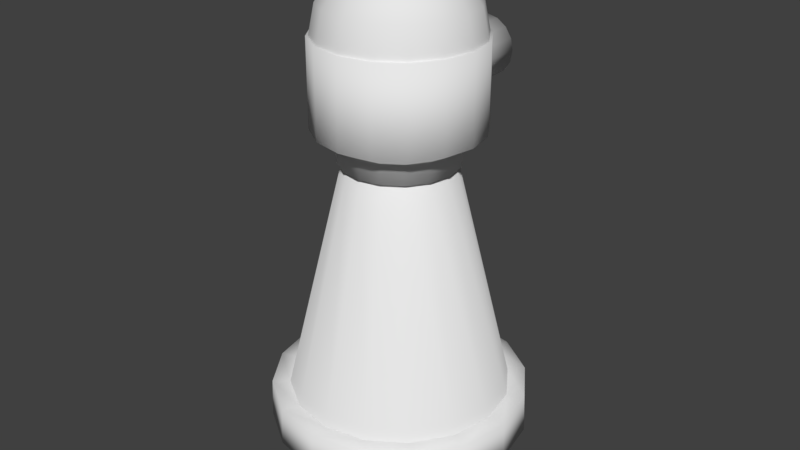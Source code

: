 # Source: Tower.blend  (saved by Blender 2.79.0; exported with 4.5.12 LTS)
import bpy
from mathutils import Matrix  # noqa: F401  (used for matrix-valued properties, if any)

bpy.ops.wm.read_factory_settings(use_empty=True)
scene = bpy.context.scene
scene.name = 'Scene'

# ---- collections
col_collection_1 = bpy.data.collections.new('Collection 1'); scene.collection.children.link(col_collection_1)

# ---- world
world_world = bpy.data.worlds.new('World'); scene.world = world_world
world_world.color = (0.05088, 0.05088, 0.05088)
world_world.use_sun_shadow = False
world_world.sun_shadow_jitter_overblur = 0.0
world_world.cycles.sampling_method = 'MANUAL'

# ---- meshes
me_sphere = bpy.data.meshes.new('Sphere')
me_sphere.from_pydata([(0.0, 0.5, 0.866), (0.0, 0.866, 0.5), (0.0, 1.0, -4.371e-08), (0.0, 0.866, -0.5), (0.0, 0.5, -0.866), (0.0, 1.51e-07, -1.0), (-1.308e-07, 7.55e-08, 1.0), (0.433, 0.25, 0.866), (0.75, 0.433, 0.5), (0.866, 0.5, -4.371e-08), (0.75, 0.433, -0.5), (0.433, 0.25, -0.866), (0.433, -0.25, 0.866), (0.75, -0.433, 0.5), (0.866, -0.5, -4.371e-08), (0.75, -0.433, -0.5), (0.433, -0.25, -0.866), (-8.606e-08, -0.5, 0.866), (-1.308e-07, -0.866, 0.5), (-1.308e-07, -1.0, -4.371e-08), (-7.116e-08, -0.866, -0.5), (-1.01e-07, -0.5, -0.866), (-0.433, -0.25, 0.866), (-0.75, -0.433, 0.5), (-0.866, -0.5, -4.371e-08), (-0.75, -0.433, -0.5), (-0.433, -0.25, -0.866), (-0.433, 0.25, 0.866), (-0.75, 0.433, 0.5), (-0.866, 0.5, -4.371e-08), (-0.75, 0.433, -0.5), (-0.433, 0.25, -0.866)], [], [(4, 3, 10, 11), (2, 1, 8, 9), (0, 6, 7), (5, 4, 11), (3, 2, 9, 10), (1, 0, 7, 8), (11, 10, 15, 16), (9, 8, 13, 14), (7, 6, 12), (5, 11, 16), (10, 9, 14, 15), (8, 7, 12, 13), (14, 13, 18, 19), (12, 6, 17), (5, 16, 21), (15, 14, 19, 20), (13, 12, 17, 18), (16, 15, 20, 21), (17, 6, 22), (5, 21, 26), (20, 19, 24, 25), (18, 17, 22, 23), (21, 20, 25, 26), (19, 18, 23, 24), (5, 26, 31), (25, 24, 29, 30), (23, 22, 27, 28), (26, 25, 30, 31), (24, 23, 28, 29), (22, 6, 27), (5, 31, 4), (30, 29, 2, 3), (28, 27, 0, 1), (31, 30, 3, 4), (29, 28, 1, 2), (27, 6, 0)])
me_sphere.use_remesh_preserve_volume = False
me_sphere.use_remesh_preserve_attributes = False
me_sphere.use_mirror_vertex_groups = False
me_sphere.update()
me_towerbase = bpy.data.meshes.new('TowerBase')
me_towerbase.from_pydata([(0.0, 2.0, 0.0), (0.7654, 1.848, 0.0), (1.414, 1.414, 0.0), (1.848, 0.7654, 0.0), (2.0, -8.742e-08, 0.0), (1.848, -0.7654, 0.0), (1.414, -1.414, 0.0), (0.7654, -1.848, 0.0), (3.02e-07, -2.0, 0.0), (-0.7654, -1.848, 0.0), (-1.414, -1.414, 0.0), (-1.848, -0.7654, 0.0), (-2.0, 2.385e-08, 0.0), (-1.848, 0.7654, 0.0), (-1.414, 1.414, 0.0), (-0.7654, 1.848, 0.0), (-1.663e-09, 1.975, 0.7005), (0.7558, 1.825, 0.7005), (1.396, 1.396, 0.7005), (1.825, 0.7558, 0.7005), (1.975, -8.405e-08, 0.7005), (1.825, -0.7558, 0.7005), (1.396, -1.396, 0.7005), (0.7558, -1.825, 0.7005), (2.965e-07, -1.975, 0.7005), (-0.7558, -1.825, 0.7005), (-1.396, -1.396, 0.7005), (-1.825, -0.7558, 0.7005), (-1.975, 2.583e-08, 0.7005), (-1.825, 0.7558, 0.7005), (-1.396, 1.396, 0.7005), (-0.7558, 1.825, 0.7005), (0.0, 2.0, 0.0), (0.7654, 1.848, 0.0), (0.7558, 1.825, 0.7005), (1.414, 1.414, 0.0), (1.396, 1.396, 0.7005), (1.848, 0.7654, 0.0), (1.825, 0.7558, 0.7005), (2.0, -8.742e-08, 0.0), (1.975, -8.405e-08, 0.7005), (1.848, -0.7654, 0.0), (1.825, -0.7558, 0.7005), (1.414, -1.414, 0.0), (1.396, -1.396, 0.7005), (0.7654, -1.848, 0.0), (0.7558, -1.825, 0.7005), (3.02e-07, -2.0, 0.0), (2.965e-07, -1.975, 0.7005), (-0.7654, -1.848, 0.0), (-0.7558, -1.825, 0.7005), (-1.414, -1.414, 0.0), (-1.396, -1.396, 0.7005), (-1.848, -0.7654, 0.0), (-1.825, -0.7558, 0.7005), (-2.0, 2.385e-08, 0.0), (-1.975, 2.583e-08, 0.7005), (-1.848, 0.7654, 0.0), (-1.825, 0.7558, 0.7005), (-1.414, 1.414, 0.0), (-1.396, 1.396, 0.7005), (-0.7654, 1.848, 0.0), (-0.7558, 1.825, 0.7005), (-1.663e-09, 1.975, 0.7005), (5.304e-08, 2.321, 0.0115), (0.8882, 2.144, 0.0115), (0.8786, 2.121, 0.712), (1.641, 1.641, 0.0115), (1.623, 1.623, 0.712), (2.144, 0.8882, 0.0115), (2.121, 0.8786, 0.712), (2.321, -8.118e-08, 0.0115), (2.296, -7.786e-08, 0.712), (2.144, -0.8882, 0.0115), (2.121, -0.8786, 0.712), (1.641, -1.641, 0.0115), (1.623, -1.623, 0.712), (0.8882, -2.144, 0.0115), (0.8786, -2.121, 0.712), (3.363e-07, -2.321, 0.0115), (3.336e-07, -2.296, 0.712), (-0.8882, -2.144, 0.0115), (-0.8786, -2.121, 0.712), (-1.641, -1.641, 0.0115), (-1.623, -1.623, 0.712), (-2.144, -0.8882, 0.0115), (-2.121, -0.8786, 0.712), (-2.321, 4.881e-08, 0.0115), (-2.296, 5.057e-08, 0.712), (-2.144, 0.8882, 0.0115), (-2.121, 0.8786, 0.712), (-1.641, 1.641, 0.0115), (-1.623, 1.623, 0.712), (-0.8882, 2.144, 0.0115), (-0.8786, 2.121, 0.712), (5.091e-08, 2.296, 0.712), (3.993e-08, 0.9471, 5.003), (0.3624, 0.875, 5.003), (0.6697, 0.6697, 5.003), (0.875, 0.3624, 5.003), (0.9471, -2.934e-08, 5.003), (0.875, -0.3624, 5.003), (0.6697, -0.6697, 5.003), (0.3624, -0.875, 5.003), (1.829e-07, -0.9471, 5.003), (-0.3624, -0.875, 5.003), (-0.6697, -0.6697, 5.003), (-0.875, -0.3624, 5.003), (-0.9471, 2.335e-08, 5.003), (-0.875, 0.3624, 5.003), (-0.6697, 0.6697, 5.003), (-0.3624, 0.875, 5.003)], [], [(0, 1, 2, 3, 4, 5, 6, 7, 8, 9, 10, 11, 12, 13, 14, 15), (26, 27, 54, 52), (10, 9, 49, 51), (27, 28, 56, 54), (1, 0, 32, 33), (28, 29, 58, 56), (14, 13, 57, 59), (5, 4, 39, 41), (29, 30, 60, 58), (16, 17, 34, 63), (9, 8, 47, 49), (30, 31, 62, 60), (17, 18, 36, 34), (31, 16, 63, 62), (13, 12, 55, 57), (4, 3, 37, 39), (18, 19, 38, 36), (32, 61, 93, 64), (40, 42, 74, 72), (49, 47, 79, 81), (35, 33, 65, 67), (42, 44, 76, 74), (61, 59, 91, 93), (44, 46, 78, 76), (47, 45, 77, 79), (33, 32, 64, 65), (46, 48, 80, 78), (59, 57, 89, 91), (48, 50, 82, 80), (45, 43, 75, 77), (50, 52, 84, 82), (57, 55, 87, 89), (52, 54, 86, 84), (6, 5, 41, 43), (15, 14, 59, 61), (25, 26, 52, 50), (24, 25, 50, 48), (2, 1, 33, 35), (11, 10, 51, 53), (23, 24, 48, 46), (7, 6, 43, 45), (0, 15, 61, 32), (22, 23, 46, 44), (21, 22, 44, 42), (3, 2, 35, 37), (12, 11, 53, 55), (20, 21, 42, 40), (8, 7, 45, 47), (19, 20, 40, 38), (93, 94, 95, 64), (91, 92, 94, 93), (89, 90, 92, 91), (87, 88, 90, 89), (85, 86, 88, 87), (83, 84, 86, 85), (81, 82, 84, 83), (79, 80, 82, 81), (77, 78, 80, 79), (75, 76, 78, 77), (73, 74, 76, 75), (71, 72, 74, 73), (69, 70, 72, 71), (67, 68, 70, 69), (65, 66, 68, 67), (64, 95, 66, 65), (38, 40, 72, 70), (37, 35, 67, 69), (51, 49, 81, 83), (36, 38, 70, 68), (62, 63, 95, 94), (34, 36, 68, 66), (39, 37, 69, 71), (60, 62, 94, 92), (53, 51, 83, 85), (63, 34, 66, 95), (58, 60, 92, 90), (41, 39, 71, 73), (56, 58, 90, 88), (55, 53, 85, 87), (54, 56, 88, 86), (43, 41, 73, 75), (31, 111, 96, 16), (30, 110, 111, 31), (29, 109, 110, 30), (28, 108, 109, 29), (27, 107, 108, 28), (26, 106, 107, 27), (25, 105, 106, 26), (24, 104, 105, 25), (23, 103, 104, 24), (22, 102, 103, 23), (21, 101, 102, 22), (20, 100, 101, 21), (19, 99, 100, 20), (18, 98, 99, 19), (17, 97, 98, 18), (16, 96, 97, 17), (111, 110, 109, 108, 107, 106, 105, 104, 103, 102, 101, 100, 99, 98, 97, 96)])
me_towerbase.polygons.foreach_set('use_smooth', [True] * 98)
me_towerbase.use_remesh_preserve_volume = False
me_towerbase.use_remesh_preserve_attributes = False
me_towerbase.use_mirror_vertex_groups = False
me_towerbase.update()
me_towerhead = bpy.data.meshes.new('TowerHead')
me_towerhead.from_pydata([(3.556e-08, 1.046, 5.322), (0.4001, 0.966, 5.322), (0.7393, 0.7393, 5.322), (0.966, 0.4001, 5.322), (1.046, -3.504e-08, 5.322), (0.966, -0.4001, 5.322), (0.7393, -0.7393, 5.322), (0.4001, -0.966, 5.322), (1.934e-07, -1.046, 5.322), (-0.4001, -0.966, 5.322), (-0.7393, -0.7393, 5.322), (-0.966, -0.4001, 5.322), (-1.046, 2.313e-08, 5.322), (-0.966, 0.4001, 5.322), (-0.7393, 0.7393, 5.322), (-0.4001, 0.966, 5.322), (0.5624, 1.136, 5.368), (9.396e-08, 1.248, 5.368), (0.9352, 1.109, 5.674), (1.358, 0.5625, 5.549), (1.47, -3.914e-08, 5.549), (1.358, -0.5625, 5.549), (1.039, -1.039, 5.549), (0.5625, -1.358, 5.549), (2.427e-07, -1.47, 5.549), (-0.5625, -1.358, 5.549), (-1.039, -1.039, 5.549), (-1.358, -0.5625, 5.549), (-1.47, 4.776e-08, 5.549), (-1.358, 0.5625, 5.549), (-0.9352, 1.109, 5.674), (-0.5624, 1.136, 5.368), (0.5613, 1.355, 6.967), (4.244e-07, 1.467, 6.967), (0.9332, 1.107, 6.967), (1.355, 0.5612, 7.092), (1.466, -4.501e-08, 7.092), (1.355, -0.5612, 7.092), (1.037, -1.037, 7.092), (0.5612, -1.355, 7.092), (5.854e-07, -1.466, 7.092), (-0.5612, -1.355, 7.092), (-1.037, -1.037, 7.092), (-1.355, -0.5612, 7.092), (-1.466, 4.069e-08, 7.092), (-1.355, 0.5612, 7.092), (-0.9332, 1.107, 6.967), (-0.5613, 1.355, 6.967), (0.5625, 1.137, 5.243), (9.301e-08, 1.249, 5.243), (1.039, 1.039, 5.549), (-0.5625, 1.137, 5.243), (-1.039, 1.039, 5.549), (0.5612, 1.355, 7.092), (4.254e-07, 1.466, 7.092), (1.037, 1.037, 7.092), (-0.5612, 1.355, 7.092), (-1.037, 1.037, 7.092), (-0.5624, 0.5484, 5.672), (-0.5613, 0.5457, 6.966), (3.151e-07, 0.1899, 6.966), (-1.538e-08, 0.5003, 5.672), (0.5624, 0.5484, 5.672), (0.5613, 0.5457, 6.966), (0.9352, 0.6068, 5.672), (-0.9352, 0.6068, 5.672), (0.9332, 0.6048, 6.966), (-0.9332, 0.6048, 6.966), (3.692e-08, 1.039, 4.955), (0.3975, 0.9596, 4.955), (0.7345, 0.7345, 4.955), (0.9596, 0.3975, 4.955), (1.039, -3.411e-08, 4.955), (0.9596, -0.3975, 4.955), (0.7345, -0.7345, 4.955), (0.3975, -0.9596, 4.955), (1.938e-07, -1.039, 4.955), (-0.3975, -0.9596, 4.955), (-0.7345, -0.7345, 4.955), (-0.9596, -0.3975, 4.955), (-1.039, 2.368e-08, 4.955), (-0.9596, 0.3975, 4.955), (-0.7345, 0.7345, 4.955), (-0.3975, 0.9596, 4.955)], [], [(68, 0, 1, 69), (69, 1, 2, 70), (70, 2, 3, 71), (71, 3, 4, 72), (72, 4, 5, 73), (73, 5, 6, 74), (74, 6, 7, 75), (75, 7, 8, 76), (76, 8, 9, 77), (77, 9, 10, 78), (78, 10, 11, 79), (79, 11, 12, 80), (80, 12, 13, 81), (81, 13, 14, 82), (82, 14, 15, 83), (83, 15, 0, 68), (13, 12, 28, 29), (1, 0, 49, 48), (8, 7, 23, 24), (3, 2, 50, 19), (15, 14, 52, 51), (10, 9, 25, 26), (5, 4, 20, 21), (12, 11, 27, 28), (7, 6, 22, 23), (2, 1, 48, 50), (14, 13, 29, 52), (9, 8, 24, 25), (4, 3, 19, 20), (0, 15, 51, 49), (11, 10, 26, 27), (6, 5, 21, 22), (22, 21, 37, 38), (53, 54, 56, 57, 45, 44, 43, 42, 41, 40, 39, 38, 37, 36, 35, 55), (27, 26, 42, 43), (33, 32, 63, 60), (20, 19, 35, 36), (25, 24, 40, 41), (52, 29, 45, 57), (47, 33, 60, 59), (23, 22, 38, 39), (28, 27, 43, 44), (21, 20, 36, 37), (26, 25, 41, 42), (16, 17, 61, 62), (19, 50, 55, 35), (24, 23, 39, 40), (17, 31, 58, 61), (29, 28, 44, 45), (17, 16, 48, 49), (16, 18, 50, 48), (30, 31, 51, 52), (31, 17, 49, 51), (32, 33, 54, 53), (34, 32, 53, 55), (47, 46, 57, 56), (33, 47, 56, 54), (46, 30, 52, 57), (18, 34, 55, 50), (61, 58, 59, 60), (64, 62, 63, 66), (58, 65, 67, 59), (62, 61, 60, 63), (18, 16, 62, 64), (30, 46, 67, 65), (32, 34, 66, 63), (31, 30, 65, 58), (34, 18, 64, 66), (46, 47, 59, 67), (83, 68, 69, 70, 71, 72, 73, 74, 75, 76, 77, 78, 79, 80, 81, 82)])
me_towerhead.polygons.foreach_set('use_smooth', [True] * 70)
me_towerhead.use_remesh_preserve_volume = False
me_towerhead.use_remesh_preserve_attributes = False
me_towerhead.use_mirror_vertex_groups = False
me_towerhead.update()
me_cannon = bpy.data.meshes.new('Cannon')
me_cannon.from_pydata([(0.0, 2.0, -1.0), (-8.259e-08, 1.547, 6.565), (0.7654, 1.848, -1.0), (0.592, 1.429, 6.565), (1.414, 1.414, -1.0), (1.094, 1.094, 6.565), (1.848, 0.7654, -1.0), (1.429, 0.592, 6.565), (2.0, -8.742e-08, -1.0), (1.547, 3.293e-07, 6.565), (1.848, -0.7654, -1.0), (1.429, -0.592, 6.565), (1.414, -1.414, -1.0), (1.094, -1.094, 6.565), (0.7654, -1.848, -1.0), (0.592, -1.429, 6.565), (3.02e-07, -2.0, -1.0), (2.297e-07, -1.547, 6.565), (-0.7654, -1.848, -1.0), (-0.592, -1.429, 6.565), (-1.414, -1.414, -1.0), (-1.094, -1.094, 6.565), (-1.848, -0.7654, -1.0), (-1.429, -0.592, 6.565), (-2.0, 2.385e-08, -1.0), (-1.547, 4.13e-07, 6.565), (-1.848, 0.7654, -1.0), (-1.429, 0.592, 6.565), (-1.414, 1.414, -1.0), (-1.094, 1.094, 6.565), (-0.7654, 1.848, -1.0), (-0.592, 1.429, 6.565), (0.7654, 1.848, 6.565), (0.0, 2.0, 6.565), (1.414, 1.414, 6.565), (1.848, 0.7654, 6.565), (2.0, 3.327e-07, 6.565), (1.848, -0.7654, 6.565), (1.414, -1.414, 6.565), (0.7654, -1.848, 6.565), (3.02e-07, -2.0, 6.565), (-0.7654, -1.848, 6.565), (-1.414, -1.414, 6.565), (-1.848, -0.7654, 6.565), (-2.0, 4.44e-07, 6.565), (-1.848, 0.7654, 6.565), (-1.414, 1.414, 6.565), (-0.7654, 1.848, 6.565), (0.592, 1.429, -0.0265), (-9.406e-07, 1.547, -0.0265), (1.094, 1.094, -0.0265), (1.429, 0.592, -0.0265), (1.547, -1.684e-07, -0.0265), (1.429, -0.592, -0.0265), (1.094, -1.094, -0.0265), (0.592, -1.429, -0.0265), (-6.282e-07, -1.547, -0.0265), (-0.592, -1.429, -0.0265), (-1.094, -1.094, -0.0265), (-1.429, -0.592, -0.0265), (-1.547, -8.462e-08, -0.0265), (-1.429, 0.592, -0.0265), (-1.094, 1.094, -0.0265), (-0.592, 1.429, -0.0265)], [], [(0, 33, 32, 2), (2, 32, 34, 4), (4, 34, 35, 6), (6, 35, 36, 8), (8, 36, 37, 10), (10, 37, 38, 12), (12, 38, 39, 14), (14, 39, 40, 16), (16, 40, 41, 18), (18, 41, 42, 20), (20, 42, 43, 22), (22, 43, 44, 24), (24, 44, 45, 26), (26, 45, 46, 28), (29, 27, 61, 62), (28, 46, 47, 30), (30, 47, 33, 0), (0, 2, 4, 6, 8, 10, 12, 14, 16, 18, 20, 22, 24, 26, 28, 30), (1, 3, 32, 33), (3, 5, 34, 32), (5, 7, 35, 34), (7, 9, 36, 35), (9, 11, 37, 36), (11, 13, 38, 37), (13, 15, 39, 38), (15, 17, 40, 39), (17, 19, 41, 40), (19, 21, 42, 41), (21, 23, 43, 42), (23, 25, 44, 43), (25, 27, 45, 44), (27, 29, 46, 45), (29, 31, 47, 46), (31, 1, 33, 47), (48, 49, 63, 62, 61, 60, 59, 58, 57, 56, 55, 54, 53, 52, 51, 50), (15, 13, 54, 55), (31, 29, 62, 63), (17, 15, 55, 56), (3, 1, 49, 48), (1, 31, 63, 49), (19, 17, 56, 57), (5, 3, 48, 50), (21, 19, 57, 58), (7, 5, 50, 51), (23, 21, 58, 59), (9, 7, 51, 52), (25, 23, 59, 60), (11, 9, 52, 53), (27, 25, 60, 61), (13, 11, 53, 54)])
me_cannon.polygons.foreach_set('use_smooth', [True] * 50)
me_cannon.use_remesh_preserve_volume = False
me_cannon.use_remesh_preserve_attributes = False
me_cannon.use_mirror_vertex_groups = False
me_cannon.update()
me_towercap = bpy.data.meshes.new('TowerCap')
me_towercap.from_pydata([(0.0, 0.3827, 0.9239), (0.0, 0.7071, 0.7071), (0.0, 0.9239, 0.3827), (0.0, 1.0, -4.371e-08), (-5.778e-08, 1.149e-08, 1.0), (0.1464, 0.3536, 0.9239), (0.2706, 0.6533, 0.7071), (0.3536, 0.8536, 0.3827), (0.3827, 0.9239, -4.371e-08), (0.2706, 0.2706, 0.9239), (0.5, 0.5, 0.7071), (0.6533, 0.6533, 0.3827), (0.7071, 0.7071, -4.371e-08), (0.3536, 0.1464, 0.9239), (0.6533, 0.2706, 0.7071), (0.8536, 0.3536, 0.3827), (0.9239, 0.3827, -4.371e-08), (0.3827, 1.307e-07, 0.9239), (0.7071, 7.11e-08, 0.7071), (0.9239, 1.149e-08, 0.3827), (1.0, 1.149e-08, -4.371e-08), (0.3536, -0.1464, 0.9239), (0.6533, -0.2706, 0.7071), (0.8536, -0.3536, 0.3827), (0.9239, -0.3827, -4.371e-08), (0.2706, -0.2706, 0.9239), (0.5, -0.5, 0.7071), (0.6533, -0.6533, 0.3827), (0.7071, -0.7071, -4.371e-08), (0.1464, -0.3536, 0.9239), (0.2706, -0.6533, 0.7071), (0.3536, -0.8536, 0.3827), (0.3827, -0.9239, -4.371e-08), (-7.268e-08, -0.3827, 0.9239), (-2.664e-07, -0.7071, 0.7071), (-2.962e-07, -0.9239, 0.3827), (-3.26e-07, -1.0, -4.371e-08), (-0.1464, -0.3536, 0.9239), (-0.2706, -0.6533, 0.7071), (-0.3536, -0.8536, 0.3827), (-0.3827, -0.9239, -4.371e-08), (-0.2706, -0.2706, 0.9239), (-0.5, -0.5, 0.7071), (-0.6533, -0.6533, 0.3827), (-0.7071, -0.7071, -4.371e-08), (-0.3536, -0.1464, 0.9239), (-0.6533, -0.2706, 0.7071), (-0.8536, -0.3536, 0.3827), (-0.9239, -0.3827, -4.371e-08), (-0.3827, 2.499e-07, 0.9239), (-0.7071, 4.883e-07, 0.7071), (-0.9239, 5.181e-07, 0.3827), (-1.0, 6.075e-07, -4.371e-08), (-0.3536, 0.1464, 0.9239), (-0.6533, 0.2706, 0.7071), (-0.8536, 0.3536, 0.3827), (-0.9239, 0.3827, -4.371e-08), (-0.2706, 0.2706, 0.9239), (-0.5, 0.5, 0.7071), (-0.6533, 0.6533, 0.3827), (-0.7071, 0.7071, -4.371e-08), (-0.1464, 0.3536, 0.9239), (-0.2706, 0.6533, 0.7071), (-0.3536, 0.8536, 0.3827), (-0.3827, 0.9239, -4.371e-08)], [], [(2, 1, 6, 7), (0, 4, 5), (3, 2, 7, 8), (1, 0, 5, 6), (5, 4, 9), (8, 7, 11, 12), (6, 5, 9, 10), (7, 6, 10, 11), (12, 11, 15, 16), (10, 9, 13, 14), (11, 10, 14, 15), (9, 4, 13), (15, 14, 18, 19), (13, 4, 17), (16, 15, 19, 20), (14, 13, 17, 18), (19, 18, 22, 23), (17, 4, 21), (20, 19, 23, 24), (18, 17, 21, 22), (24, 23, 27, 28), (22, 21, 25, 26), (23, 22, 26, 27), (21, 4, 25), (28, 27, 31, 32), (26, 25, 29, 30), (27, 26, 30, 31), (25, 4, 29), (31, 30, 34, 35), (29, 4, 33), (32, 31, 35, 36), (30, 29, 33, 34), (35, 34, 38, 39), (33, 4, 37), (36, 35, 39, 40), (34, 33, 37, 38), (40, 39, 43, 44), (38, 37, 41, 42), (39, 38, 42, 43), (37, 4, 41), (42, 41, 45, 46), (43, 42, 46, 47), (41, 4, 45), (44, 43, 47, 48), (47, 46, 50, 51), (45, 4, 49), (48, 47, 51, 52), (46, 45, 49, 50), (49, 4, 53), (52, 51, 55, 56), (50, 49, 53, 54), (51, 50, 54, 55), (56, 55, 59, 60), (54, 53, 57, 58), (55, 54, 58, 59), (53, 4, 57), (59, 58, 62, 63), (57, 4, 61), (60, 59, 63, 64), (58, 57, 61, 62), (63, 62, 1, 2), (61, 4, 0), (64, 63, 2, 3), (62, 61, 0, 1)])
me_towercap.polygons.foreach_set('use_smooth', [True] * 64)
me_towercap.use_remesh_preserve_volume = False
me_towercap.use_remesh_preserve_attributes = False
me_towercap.use_mirror_vertex_groups = False
me_towercap.update()

# ---- objects
ob_sphere = bpy.data.objects.new('Sphere', me_sphere)
ob_towerbase = bpy.data.objects.new('TowerBase', me_towerbase)
ob_towerhead = bpy.data.objects.new('TowerHead', me_towerhead)
ob_cannon = bpy.data.objects.new('Cannon', me_cannon)
ob_towercap = bpy.data.objects.new('TowerCap', me_towercap)

# ---- transforms, parenting, visibility, modifiers, constraints
ob_sphere.location = (0.0, 0.0, 0.0)
ob_sphere.lineart.crease_threshold = 0.0
ob_towerbase.location = (0.0, 0.0, 0.0)
ob_towerbase.lineart.crease_threshold = 0.0
ob_towerhead.parent = ob_towerbase
ob_towerhead.location = (0.0, 0.0, 0.0)
ob_towerhead.lineart.crease_threshold = 0.0
ob_cannon.parent = ob_towerhead
ob_cannon.location = (0.0, 0.5324, 6.337)
ob_cannon.rotation_euler = (-1.571, -0.0, 0.0)
ob_cannon.scale = (0.2738, 0.2738, 0.2738)
ob_cannon.lineart.crease_threshold = 0.0
ob_towercap.parent = ob_towerhead
ob_towercap.location = (0.0, 0.0, 7.071)
ob_towercap.scale = (1.426, 1.426, 1.426)
ob_towercap.lineart.crease_threshold = 0.0

# ---- collection membership
col_collection_1.objects.link(ob_sphere)
col_collection_1.objects.link(ob_towerbase)
col_collection_1.objects.link(ob_towerhead)
col_collection_1.objects.link(ob_cannon)
col_collection_1.objects.link(ob_towercap)

# ---- scene / render settings (as saved in the file)
scene.frame_start = 1; scene.frame_end = 250; scene.frame_set(108)
scene.render.engine = 'BLENDER_EEVEE_NEXT'
scene.render.resolution_percentage = 50
scene.render.dither_intensity = 0.0
scene.cycles.use_denoising = False
scene.cycles.samples = 128
scene.cycles.sampling_pattern = 'TABULATED_SOBOL'
scene.cycles.use_adaptive_sampling = False
scene.cycles.use_light_tree = False
scene.cycles.blur_glossy = 0.0
scene.cycles.sample_clamp_indirect = 0.0
scene.view_settings.view_transform = 'Standard'
bpy.context.view_layer.update()

# ---- added for rendering (the .blend has no active camera and no usable light): camera, sun
cam_auto = bpy.data.cameras.new('AutoCamera')
cam_auto.lens = 50.0
cam_auto.sensor_width = 36.0
cam_auto.clip_end = 1000.0
ob_auto_camera = bpy.data.objects.new('AutoCamera', cam_auto)
scene.collection.objects.link(ob_auto_camera)
ob_auto_camera.location = (10.6854, -12.8179, 12.297)
ob_auto_camera.rotation_euler = (1.09748, -7.21219e-08, 0.694738)
scene.camera = ob_auto_camera
light_auto_sun = bpy.data.lights.new('AutoSun', 'SUN')
light_auto_sun.energy = 3.0
light_auto_sun.angle = 0.0523599
ob_auto_sun = bpy.data.objects.new('AutoSun', light_auto_sun)
scene.collection.objects.link(ob_auto_sun)
ob_auto_sun.rotation_euler = (0.872665, 0.174533, 0.523599)
bpy.context.view_layer.update()
